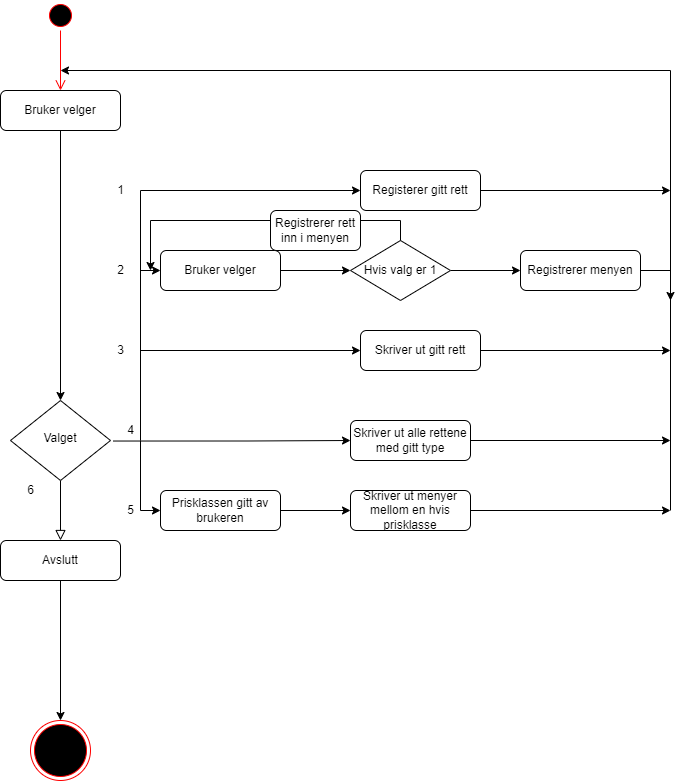

The diagram above was exported from draw.io. Its source (the exported page's mxGraphModel, read from the mxfile embedded in the PNG):
<mxGraphModel dx="868" dy="393" grid="1" gridSize="10" guides="1" tooltips="1" connect="1" arrows="1" fold="1" page="1" pageScale="1" pageWidth="827" pageHeight="1169" math="0" shadow="0">
  <root>
    <mxCell id="0" />
    <mxCell id="1" parent="0" />
    <mxCell id="OfF2WL5GMuqeCUv1jqj0-1" value="Bruker velger" style="rounded=1;whiteSpace=wrap;html=1;fontSize=12;glass=0;strokeWidth=1;shadow=0;" parent="1" vertex="1">
      <mxGeometry x="250" y="130" width="120" height="40" as="geometry" />
    </mxCell>
    <mxCell id="OfF2WL5GMuqeCUv1jqj0-2" value="" style="rounded=0;html=1;jettySize=auto;orthogonalLoop=1;fontSize=11;endArrow=block;endFill=0;endSize=8;strokeWidth=1;shadow=0;labelBackgroundColor=none;edgeStyle=orthogonalEdgeStyle;" parent="1" source="OfF2WL5GMuqeCUv1jqj0-4" edge="1">
      <mxGeometry x="0.3333" y="20" relative="1" as="geometry">
        <mxPoint as="offset" />
        <mxPoint x="310" y="580" as="targetPoint" />
      </mxGeometry>
    </mxCell>
    <mxCell id="OfF2WL5GMuqeCUv1jqj0-4" value="Valget" style="rhombus;whiteSpace=wrap;html=1;shadow=0;fontFamily=Helvetica;fontSize=12;align=center;strokeWidth=1;spacing=6;spacingTop=-4;" parent="1" vertex="1">
      <mxGeometry x="260" y="440" width="100" height="80" as="geometry" />
    </mxCell>
    <mxCell id="OfF2WL5GMuqeCUv1jqj0-5" value="Avslutt" style="rounded=1;whiteSpace=wrap;html=1;fontSize=12;glass=0;strokeWidth=1;shadow=0;" parent="1" vertex="1">
      <mxGeometry x="250" y="580" width="120" height="40" as="geometry" />
    </mxCell>
    <mxCell id="OfF2WL5GMuqeCUv1jqj0-6" style="edgeStyle=orthogonalEdgeStyle;rounded=0;orthogonalLoop=1;jettySize=auto;html=1;entryX=0;entryY=0.5;entryDx=0;entryDy=0;exitX=-0.083;exitY=0.851;exitDx=0;exitDy=0;exitPerimeter=0;" parent="1" source="OfF2WL5GMuqeCUv1jqj0-30" target="OfF2WL5GMuqeCUv1jqj0-37" edge="1">
      <mxGeometry relative="1" as="geometry">
        <mxPoint x="530" y="480" as="sourcePoint" />
      </mxGeometry>
    </mxCell>
    <mxCell id="OfF2WL5GMuqeCUv1jqj0-9" value="" style="endArrow=classic;html=1;rounded=0;exitX=0.5;exitY=1;exitDx=0;exitDy=0;entryX=0.5;entryY=0;entryDx=0;entryDy=0;" parent="1" source="OfF2WL5GMuqeCUv1jqj0-1" target="OfF2WL5GMuqeCUv1jqj0-4" edge="1">
      <mxGeometry width="50" height="50" relative="1" as="geometry">
        <mxPoint x="380" y="330" as="sourcePoint" />
        <mxPoint x="430" y="280" as="targetPoint" />
      </mxGeometry>
    </mxCell>
    <mxCell id="OfF2WL5GMuqeCUv1jqj0-10" value="" style="endArrow=classic;html=1;rounded=0;exitX=0.5;exitY=1;exitDx=0;exitDy=0;" parent="1" source="OfF2WL5GMuqeCUv1jqj0-5" edge="1">
      <mxGeometry width="50" height="50" relative="1" as="geometry">
        <mxPoint x="380" y="670" as="sourcePoint" />
        <mxPoint x="310" y="760" as="targetPoint" />
      </mxGeometry>
    </mxCell>
    <mxCell id="OfF2WL5GMuqeCUv1jqj0-12" value="" style="endArrow=none;html=1;rounded=0;" parent="1" edge="1">
      <mxGeometry width="50" height="50" relative="1" as="geometry">
        <mxPoint x="390" y="480" as="sourcePoint" />
        <mxPoint x="390" y="230" as="targetPoint" />
      </mxGeometry>
    </mxCell>
    <mxCell id="OfF2WL5GMuqeCUv1jqj0-13" style="edgeStyle=orthogonalEdgeStyle;rounded=0;orthogonalLoop=1;jettySize=auto;html=1;entryX=0;entryY=0.5;entryDx=0;entryDy=0;" parent="1" target="OfF2WL5GMuqeCUv1jqj0-33" edge="1">
      <mxGeometry relative="1" as="geometry">
        <mxPoint x="390" y="230" as="sourcePoint" />
      </mxGeometry>
    </mxCell>
    <mxCell id="OfF2WL5GMuqeCUv1jqj0-15" style="edgeStyle=orthogonalEdgeStyle;rounded=0;orthogonalLoop=1;jettySize=auto;html=1;" parent="1" source="OfF2WL5GMuqeCUv1jqj0-16" target="OfF2WL5GMuqeCUv1jqj0-41" edge="1">
      <mxGeometry relative="1" as="geometry" />
    </mxCell>
    <mxCell id="OfF2WL5GMuqeCUv1jqj0-16" value="Bruker velger" style="rounded=1;whiteSpace=wrap;html=1;fontSize=12;glass=0;strokeWidth=1;shadow=0;" parent="1" vertex="1">
      <mxGeometry x="410" y="290" width="120" height="40" as="geometry" />
    </mxCell>
    <mxCell id="OfF2WL5GMuqeCUv1jqj0-17" style="edgeStyle=orthogonalEdgeStyle;rounded=0;orthogonalLoop=1;jettySize=auto;html=1;entryX=0;entryY=0.5;entryDx=0;entryDy=0;" parent="1" target="OfF2WL5GMuqeCUv1jqj0-35" edge="1">
      <mxGeometry relative="1" as="geometry">
        <mxPoint x="390" y="390" as="sourcePoint" />
      </mxGeometry>
    </mxCell>
    <mxCell id="OfF2WL5GMuqeCUv1jqj0-19" style="edgeStyle=orthogonalEdgeStyle;rounded=0;orthogonalLoop=1;jettySize=auto;html=1;entryX=0;entryY=0.5;entryDx=0;entryDy=0;" parent="1" source="OfF2WL5GMuqeCUv1jqj0-20" target="OfF2WL5GMuqeCUv1jqj0-39" edge="1">
      <mxGeometry relative="1" as="geometry" />
    </mxCell>
    <mxCell id="OfF2WL5GMuqeCUv1jqj0-20" value="Prisklassen gitt av brukeren" style="rounded=1;whiteSpace=wrap;html=1;fontSize=12;glass=0;strokeWidth=1;shadow=0;" parent="1" vertex="1">
      <mxGeometry x="410" y="530" width="120" height="40" as="geometry" />
    </mxCell>
    <mxCell id="OfF2WL5GMuqeCUv1jqj0-21" value="" style="endArrow=none;html=1;rounded=0;" parent="1" edge="1">
      <mxGeometry width="50" height="50" relative="1" as="geometry">
        <mxPoint x="390" y="550" as="sourcePoint" />
        <mxPoint x="390" y="480" as="targetPoint" />
      </mxGeometry>
    </mxCell>
    <mxCell id="OfF2WL5GMuqeCUv1jqj0-22" value="" style="endArrow=classic;html=1;rounded=0;entryX=0;entryY=0.5;entryDx=0;entryDy=0;" parent="1" target="OfF2WL5GMuqeCUv1jqj0-20" edge="1">
      <mxGeometry width="50" height="50" relative="1" as="geometry">
        <mxPoint x="390" y="550" as="sourcePoint" />
        <mxPoint x="430" y="750" as="targetPoint" />
      </mxGeometry>
    </mxCell>
    <mxCell id="OfF2WL5GMuqeCUv1jqj0-24" value="" style="endArrow=classic;html=1;rounded=0;entryX=0;entryY=0.5;entryDx=0;entryDy=0;" parent="1" target="OfF2WL5GMuqeCUv1jqj0-16" edge="1">
      <mxGeometry width="50" height="50" relative="1" as="geometry">
        <mxPoint x="390" y="310" as="sourcePoint" />
        <mxPoint x="420" y="330" as="targetPoint" />
      </mxGeometry>
    </mxCell>
    <mxCell id="OfF2WL5GMuqeCUv1jqj0-27" value="1" style="text;html=1;align=center;verticalAlign=middle;resizable=0;points=[];autosize=1;strokeColor=none;fillColor=none;" parent="1" vertex="1">
      <mxGeometry x="355" y="215" width="30" height="30" as="geometry" />
    </mxCell>
    <mxCell id="OfF2WL5GMuqeCUv1jqj0-28" value="2" style="text;html=1;align=center;verticalAlign=middle;resizable=0;points=[];autosize=1;strokeColor=none;fillColor=none;" parent="1" vertex="1">
      <mxGeometry x="355" y="295" width="30" height="30" as="geometry" />
    </mxCell>
    <mxCell id="OfF2WL5GMuqeCUv1jqj0-29" value="3" style="text;html=1;align=center;verticalAlign=middle;resizable=0;points=[];autosize=1;strokeColor=none;fillColor=none;" parent="1" vertex="1">
      <mxGeometry x="355" y="375" width="30" height="30" as="geometry" />
    </mxCell>
    <mxCell id="OfF2WL5GMuqeCUv1jqj0-30" value="4" style="text;html=1;align=center;verticalAlign=middle;resizable=0;points=[];autosize=1;strokeColor=none;fillColor=none;" parent="1" vertex="1">
      <mxGeometry x="365" y="455" width="30" height="30" as="geometry" />
    </mxCell>
    <mxCell id="OfF2WL5GMuqeCUv1jqj0-31" value="5" style="text;html=1;align=center;verticalAlign=middle;resizable=0;points=[];autosize=1;strokeColor=none;fillColor=none;" parent="1" vertex="1">
      <mxGeometry x="365" y="535" width="30" height="30" as="geometry" />
    </mxCell>
    <mxCell id="OfF2WL5GMuqeCUv1jqj0-32" style="edgeStyle=orthogonalEdgeStyle;rounded=0;orthogonalLoop=1;jettySize=auto;html=1;" parent="1" source="OfF2WL5GMuqeCUv1jqj0-33" edge="1">
      <mxGeometry relative="1" as="geometry">
        <mxPoint x="920" y="230" as="targetPoint" />
      </mxGeometry>
    </mxCell>
    <mxCell id="OfF2WL5GMuqeCUv1jqj0-33" value="Registerer gitt rett" style="rounded=1;whiteSpace=wrap;html=1;fontSize=12;glass=0;strokeWidth=1;shadow=0;" parent="1" vertex="1">
      <mxGeometry x="610" y="210" width="120" height="40" as="geometry" />
    </mxCell>
    <mxCell id="OfF2WL5GMuqeCUv1jqj0-34" style="edgeStyle=orthogonalEdgeStyle;rounded=0;orthogonalLoop=1;jettySize=auto;html=1;" parent="1" source="OfF2WL5GMuqeCUv1jqj0-35" edge="1">
      <mxGeometry relative="1" as="geometry">
        <mxPoint x="920" y="390" as="targetPoint" />
      </mxGeometry>
    </mxCell>
    <mxCell id="OfF2WL5GMuqeCUv1jqj0-35" value="Skriver ut gitt rett" style="rounded=1;whiteSpace=wrap;html=1;fontSize=12;glass=0;strokeWidth=1;shadow=0;" parent="1" vertex="1">
      <mxGeometry x="610" y="370" width="120" height="40" as="geometry" />
    </mxCell>
    <mxCell id="OfF2WL5GMuqeCUv1jqj0-36" style="edgeStyle=orthogonalEdgeStyle;rounded=0;orthogonalLoop=1;jettySize=auto;html=1;" parent="1" source="OfF2WL5GMuqeCUv1jqj0-37" edge="1">
      <mxGeometry relative="1" as="geometry">
        <mxPoint x="920" y="480" as="targetPoint" />
      </mxGeometry>
    </mxCell>
    <mxCell id="OfF2WL5GMuqeCUv1jqj0-37" value="Skriver ut alle rettene med gitt type" style="rounded=1;whiteSpace=wrap;html=1;fontSize=12;glass=0;strokeWidth=1;shadow=0;" parent="1" vertex="1">
      <mxGeometry x="600" y="460" width="120" height="40" as="geometry" />
    </mxCell>
    <mxCell id="OfF2WL5GMuqeCUv1jqj0-38" style="edgeStyle=orthogonalEdgeStyle;rounded=0;orthogonalLoop=1;jettySize=auto;html=1;" parent="1" source="OfF2WL5GMuqeCUv1jqj0-39" edge="1">
      <mxGeometry relative="1" as="geometry">
        <mxPoint x="920" y="550" as="targetPoint" />
      </mxGeometry>
    </mxCell>
    <mxCell id="OfF2WL5GMuqeCUv1jqj0-39" value="Skriver ut menyer mellom en hvis prisklasse" style="rounded=1;whiteSpace=wrap;html=1;fontSize=12;glass=0;strokeWidth=1;shadow=0;" parent="1" vertex="1">
      <mxGeometry x="600" y="530" width="120" height="40" as="geometry" />
    </mxCell>
    <mxCell id="OfF2WL5GMuqeCUv1jqj0-40" style="edgeStyle=orthogonalEdgeStyle;rounded=0;orthogonalLoop=1;jettySize=auto;html=1;entryX=0;entryY=0.5;entryDx=0;entryDy=0;" parent="1" source="OfF2WL5GMuqeCUv1jqj0-41" target="OfF2WL5GMuqeCUv1jqj0-43" edge="1">
      <mxGeometry relative="1" as="geometry" />
    </mxCell>
    <mxCell id="OfF2WL5GMuqeCUv1jqj0-41" value="Hvis valg er 1" style="rhombus;whiteSpace=wrap;html=1;" parent="1" vertex="1">
      <mxGeometry x="600" y="280" width="100" height="60" as="geometry" />
    </mxCell>
    <mxCell id="OfF2WL5GMuqeCUv1jqj0-42" style="edgeStyle=orthogonalEdgeStyle;rounded=0;orthogonalLoop=1;jettySize=auto;html=1;" parent="1" source="OfF2WL5GMuqeCUv1jqj0-43" edge="1">
      <mxGeometry relative="1" as="geometry">
        <mxPoint x="920" y="340" as="targetPoint" />
      </mxGeometry>
    </mxCell>
    <mxCell id="OfF2WL5GMuqeCUv1jqj0-43" value="Registrerer menyen" style="rounded=1;whiteSpace=wrap;html=1;fontSize=12;glass=0;strokeWidth=1;shadow=0;" parent="1" vertex="1">
      <mxGeometry x="770" y="290" width="120" height="40" as="geometry" />
    </mxCell>
    <mxCell id="OfF2WL5GMuqeCUv1jqj0-44" value="" style="endArrow=none;html=1;rounded=0;" parent="1" edge="1">
      <mxGeometry width="50" height="50" relative="1" as="geometry">
        <mxPoint x="920" y="550" as="sourcePoint" />
        <mxPoint x="920" y="110" as="targetPoint" />
      </mxGeometry>
    </mxCell>
    <mxCell id="OfF2WL5GMuqeCUv1jqj0-45" value="" style="endArrow=classic;html=1;rounded=0;" parent="1" edge="1">
      <mxGeometry width="50" height="50" relative="1" as="geometry">
        <mxPoint x="920" y="110" as="sourcePoint" />
        <mxPoint x="310" y="110" as="targetPoint" />
      </mxGeometry>
    </mxCell>
    <mxCell id="OfF2WL5GMuqeCUv1jqj0-46" value="" style="endArrow=none;html=1;rounded=0;exitX=0.5;exitY=0;exitDx=0;exitDy=0;" parent="1" source="OfF2WL5GMuqeCUv1jqj0-41" edge="1">
      <mxGeometry width="50" height="50" relative="1" as="geometry">
        <mxPoint x="660" y="260" as="sourcePoint" />
        <mxPoint x="650" y="260" as="targetPoint" />
      </mxGeometry>
    </mxCell>
    <mxCell id="OfF2WL5GMuqeCUv1jqj0-47" value="" style="endArrow=none;html=1;rounded=0;" parent="1" edge="1">
      <mxGeometry width="50" height="50" relative="1" as="geometry">
        <mxPoint x="650" y="260" as="sourcePoint" />
        <mxPoint x="400" y="260" as="targetPoint" />
      </mxGeometry>
    </mxCell>
    <mxCell id="OfF2WL5GMuqeCUv1jqj0-48" value="" style="endArrow=classic;html=1;rounded=0;" parent="1" edge="1">
      <mxGeometry width="50" height="50" relative="1" as="geometry">
        <mxPoint x="400" y="260" as="sourcePoint" />
        <mxPoint x="400" y="310" as="targetPoint" />
      </mxGeometry>
    </mxCell>
    <mxCell id="OfF2WL5GMuqeCUv1jqj0-49" value="Registrerer rett inn i menyen" style="rounded=1;whiteSpace=wrap;html=1;fontSize=12;glass=0;strokeWidth=1;shadow=0;" parent="1" vertex="1">
      <mxGeometry x="520" y="250" width="90" height="40" as="geometry" />
    </mxCell>
    <mxCell id="OfF2WL5GMuqeCUv1jqj0-50" value="6" style="text;html=1;align=center;verticalAlign=middle;resizable=0;points=[];autosize=1;strokeColor=none;fillColor=none;" parent="1" vertex="1">
      <mxGeometry x="265" y="515" width="30" height="30" as="geometry" />
    </mxCell>
    <mxCell id="OfF2WL5GMuqeCUv1jqj0-51" value="" style="ellipse;html=1;shape=startState;fillColor=#000000;strokeColor=#ff0000;" parent="1" vertex="1">
      <mxGeometry x="295" y="40" width="30" height="30" as="geometry" />
    </mxCell>
    <mxCell id="OfF2WL5GMuqeCUv1jqj0-52" value="" style="edgeStyle=orthogonalEdgeStyle;html=1;verticalAlign=bottom;endArrow=open;endSize=8;strokeColor=#ff0000;rounded=0;entryX=0.5;entryY=0;entryDx=0;entryDy=0;" parent="1" source="OfF2WL5GMuqeCUv1jqj0-51" target="OfF2WL5GMuqeCUv1jqj0-1" edge="1">
      <mxGeometry relative="1" as="geometry">
        <mxPoint x="315" y="130" as="targetPoint" />
      </mxGeometry>
    </mxCell>
    <mxCell id="OfF2WL5GMuqeCUv1jqj0-53" value="" style="ellipse;html=1;shape=endState;fillColor=#000000;strokeColor=#ff0000;" parent="1" vertex="1">
      <mxGeometry x="280" y="760" width="60" height="60" as="geometry" />
    </mxCell>
  </root>
</mxGraphModel>